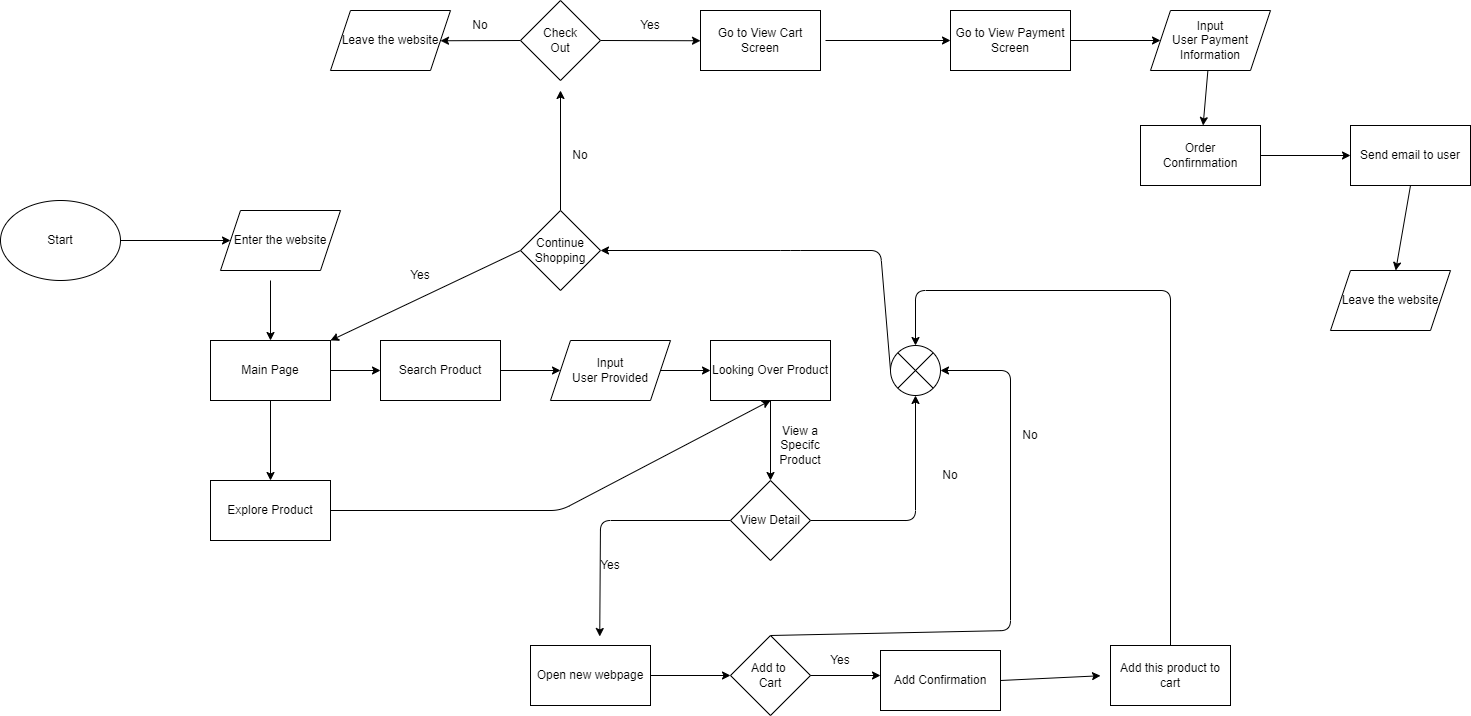

The diagram above was exported from draw.io. Its source (the exported page's mxGraphModel, read from the mxfile embedded in the PNG):
<mxGraphModel dx="1574" dy="1713" grid="1" gridSize="10" guides="1" tooltips="1" connect="1" arrows="1" fold="1" page="1" pageScale="1" pageWidth="850" pageHeight="1100" math="0" shadow="0">
  <root>
    <mxCell id="0" />
    <mxCell id="1" parent="0" />
    <mxCell id="3" value="Main Page" style="rounded=0;whiteSpace=wrap;html=1;" parent="1" vertex="1">
      <mxGeometry x="10" y="130" width="120" height="60" as="geometry" />
    </mxCell>
    <mxCell id="4" value="" style="endArrow=classic;html=1;exitX=0.5;exitY=1;exitDx=0;exitDy=0;entryX=0.5;entryY=0;entryDx=0;entryDy=0;" parent="1" target="3" edge="1">
      <mxGeometry width="50" height="50" relative="1" as="geometry">
        <mxPoint x="70" y="70" as="sourcePoint" />
        <mxPoint x="270" y="210" as="targetPoint" />
      </mxGeometry>
    </mxCell>
    <mxCell id="6" value="Explore Product" style="rounded=0;whiteSpace=wrap;html=1;" parent="1" vertex="1">
      <mxGeometry x="10" y="270" width="120" height="60" as="geometry" />
    </mxCell>
    <mxCell id="92" style="edgeStyle=none;html=1;exitX=1;exitY=0.5;exitDx=0;exitDy=0;" parent="1" source="7" target="91" edge="1">
      <mxGeometry relative="1" as="geometry" />
    </mxCell>
    <mxCell id="7" value="Search Product" style="rounded=0;whiteSpace=wrap;html=1;" parent="1" vertex="1">
      <mxGeometry x="180" y="130" width="120" height="60" as="geometry" />
    </mxCell>
    <mxCell id="8" value="" style="endArrow=classic;html=1;exitX=0.5;exitY=1;exitDx=0;exitDy=0;entryX=0.5;entryY=0;entryDx=0;entryDy=0;" parent="1" source="3" target="6" edge="1">
      <mxGeometry width="50" height="50" relative="1" as="geometry">
        <mxPoint x="360" y="340" as="sourcePoint" />
        <mxPoint x="410" y="290" as="targetPoint" />
      </mxGeometry>
    </mxCell>
    <mxCell id="9" value="" style="endArrow=classic;html=1;exitX=1;exitY=0.5;exitDx=0;exitDy=0;entryX=0;entryY=0.5;entryDx=0;entryDy=0;" parent="1" source="3" target="7" edge="1">
      <mxGeometry width="50" height="50" relative="1" as="geometry">
        <mxPoint x="340" y="320" as="sourcePoint" />
        <mxPoint x="410" y="290" as="targetPoint" />
      </mxGeometry>
    </mxCell>
    <mxCell id="10" value="Looking Over Product" style="rounded=0;whiteSpace=wrap;html=1;" parent="1" vertex="1">
      <mxGeometry x="510" y="130" width="120" height="60" as="geometry" />
    </mxCell>
    <mxCell id="17" value="" style="endArrow=classic;html=1;exitX=1;exitY=0.5;exitDx=0;exitDy=0;entryX=0.5;entryY=1;entryDx=0;entryDy=0;" parent="1" source="6" target="10" edge="1">
      <mxGeometry width="50" height="50" relative="1" as="geometry">
        <mxPoint x="390" y="330" as="sourcePoint" />
        <mxPoint x="440" y="280" as="targetPoint" />
        <Array as="points">
          <mxPoint x="360" y="300" />
        </Array>
      </mxGeometry>
    </mxCell>
    <mxCell id="20" value="" style="endArrow=classic;html=1;exitX=0.5;exitY=1;exitDx=0;exitDy=0;entryX=0;entryY=1;entryDx=0;entryDy=0;" parent="1" source="10" target="30" edge="1">
      <mxGeometry width="50" height="50" relative="1" as="geometry">
        <mxPoint x="390" y="330" as="sourcePoint" />
        <mxPoint x="570" y="290" as="targetPoint" />
      </mxGeometry>
    </mxCell>
    <mxCell id="49" style="edgeStyle=none;html=1;exitX=0.5;exitY=0;exitDx=0;exitDy=0;entryX=1;entryY=0.5;entryDx=0;entryDy=0;" parent="1" source="22" target="58" edge="1">
      <mxGeometry relative="1" as="geometry">
        <mxPoint x="630" y="160.00000000000023" as="targetPoint" />
        <Array as="points">
          <mxPoint x="810" y="420" />
          <mxPoint x="810" y="160" />
        </Array>
      </mxGeometry>
    </mxCell>
    <mxCell id="22" value="Add to &lt;br&gt;Cart" style="rhombus;whiteSpace=wrap;html=1;" parent="1" vertex="1">
      <mxGeometry x="530" y="425" width="80" height="80" as="geometry" />
    </mxCell>
    <mxCell id="27" value="" style="endArrow=classic;html=1;entryX=0;entryY=0.5;entryDx=0;entryDy=0;exitX=1;exitY=0.5;exitDx=0;exitDy=0;" parent="1" source="22" edge="1">
      <mxGeometry width="50" height="50" relative="1" as="geometry">
        <mxPoint x="570" y="535" as="sourcePoint" />
        <mxPoint x="680" y="465" as="targetPoint" />
      </mxGeometry>
    </mxCell>
    <mxCell id="30" value="View a Specifc Product" style="text;html=1;strokeColor=none;fillColor=none;align=center;verticalAlign=middle;whiteSpace=wrap;rounded=0;" parent="1" vertex="1">
      <mxGeometry x="570" y="200" width="60" height="70" as="geometry" />
    </mxCell>
    <mxCell id="31" value="Yes" style="text;html=1;strokeColor=none;fillColor=none;align=center;verticalAlign=middle;whiteSpace=wrap;rounded=0;" parent="1" vertex="1">
      <mxGeometry x="610" y="435" width="60" height="30" as="geometry" />
    </mxCell>
    <mxCell id="54" style="edgeStyle=none;html=1;exitX=1;exitY=0.5;exitDx=0;exitDy=0;" parent="1" source="82" edge="1">
      <mxGeometry relative="1" as="geometry">
        <mxPoint x="900" y="465.25" as="targetPoint" />
        <mxPoint x="810" y="465" as="sourcePoint" />
      </mxGeometry>
    </mxCell>
    <mxCell id="42" style="edgeStyle=none;html=1;exitX=0;exitY=0.5;exitDx=0;exitDy=0;entryX=0.577;entryY=-0.15;entryDx=0;entryDy=0;entryPerimeter=0;" parent="1" source="38" target="46" edge="1">
      <mxGeometry relative="1" as="geometry">
        <mxPoint x="400" y="400" as="targetPoint" />
        <Array as="points">
          <mxPoint x="400" y="310" />
        </Array>
      </mxGeometry>
    </mxCell>
    <mxCell id="62" style="edgeStyle=none;html=1;exitX=1;exitY=0.5;exitDx=0;exitDy=0;entryX=0.5;entryY=1;entryDx=0;entryDy=0;" parent="1" source="38" target="58" edge="1">
      <mxGeometry relative="1" as="geometry">
        <Array as="points">
          <mxPoint x="715" y="310" />
        </Array>
      </mxGeometry>
    </mxCell>
    <mxCell id="38" value="View Detail" style="rhombus;whiteSpace=wrap;html=1;" parent="1" vertex="1">
      <mxGeometry x="530" y="270" width="80" height="80" as="geometry" />
    </mxCell>
    <mxCell id="39" value="&lt;span&gt;Enter the website&lt;/span&gt;" style="shape=parallelogram;perimeter=parallelogramPerimeter;whiteSpace=wrap;html=1;fixedSize=1;" parent="1" vertex="1">
      <mxGeometry x="20" width="120" height="60" as="geometry" />
    </mxCell>
    <mxCell id="40" value="Start" style="ellipse;whiteSpace=wrap;html=1;" parent="1" vertex="1">
      <mxGeometry x="-200" y="-10" width="120" height="80" as="geometry" />
    </mxCell>
    <mxCell id="41" value="" style="endArrow=classic;html=1;entryX=0;entryY=0.5;entryDx=0;entryDy=0;exitX=1;exitY=0.5;exitDx=0;exitDy=0;" parent="1" source="40" target="39" edge="1">
      <mxGeometry width="50" height="50" relative="1" as="geometry">
        <mxPoint x="20" y="400" as="sourcePoint" />
        <mxPoint x="70" y="350" as="targetPoint" />
      </mxGeometry>
    </mxCell>
    <mxCell id="44" value="Yes" style="text;html=1;strokeColor=none;fillColor=none;align=center;verticalAlign=middle;whiteSpace=wrap;rounded=0;" parent="1" vertex="1">
      <mxGeometry x="380" y="340" width="60" height="30" as="geometry" />
    </mxCell>
    <mxCell id="48" style="edgeStyle=none;html=1;exitX=1;exitY=0.5;exitDx=0;exitDy=0;entryX=0;entryY=0.5;entryDx=0;entryDy=0;" parent="1" source="46" target="22" edge="1">
      <mxGeometry relative="1" as="geometry" />
    </mxCell>
    <mxCell id="46" value="Open new webpage" style="rounded=0;whiteSpace=wrap;html=1;" parent="1" vertex="1">
      <mxGeometry x="330" y="435" width="120" height="60" as="geometry" />
    </mxCell>
    <mxCell id="51" value="No" style="text;html=1;strokeColor=none;fillColor=none;align=center;verticalAlign=middle;whiteSpace=wrap;rounded=0;" parent="1" vertex="1">
      <mxGeometry x="800" y="210" width="60" height="30" as="geometry" />
    </mxCell>
    <mxCell id="53" value="No" style="text;html=1;strokeColor=none;fillColor=none;align=center;verticalAlign=middle;whiteSpace=wrap;rounded=0;" parent="1" vertex="1">
      <mxGeometry x="720" y="250" width="60" height="30" as="geometry" />
    </mxCell>
    <mxCell id="61" style="edgeStyle=none;html=1;exitX=0.5;exitY=0;exitDx=0;exitDy=0;entryX=0.5;entryY=0;entryDx=0;entryDy=0;" parent="1" source="55" target="58" edge="1">
      <mxGeometry relative="1" as="geometry">
        <Array as="points">
          <mxPoint x="970" y="80" />
          <mxPoint x="715" y="80" />
        </Array>
      </mxGeometry>
    </mxCell>
    <mxCell id="55" value="Add this product to cart" style="rounded=0;whiteSpace=wrap;html=1;" parent="1" vertex="1">
      <mxGeometry x="910" y="435" width="120" height="60" as="geometry" />
    </mxCell>
    <mxCell id="63" style="edgeStyle=none;html=1;exitX=0;exitY=0.5;exitDx=0;exitDy=0;" parent="1" source="58" edge="1">
      <mxGeometry relative="1" as="geometry">
        <mxPoint x="400" y="40" as="targetPoint" />
        <Array as="points">
          <mxPoint x="680" y="40" />
          <mxPoint x="590" y="40" />
        </Array>
      </mxGeometry>
    </mxCell>
    <mxCell id="58" value="" style="shape=sumEllipse;perimeter=ellipsePerimeter;whiteSpace=wrap;html=1;backgroundOutline=1;" parent="1" vertex="1">
      <mxGeometry x="690" y="135" width="50" height="50" as="geometry" />
    </mxCell>
    <mxCell id="66" style="edgeStyle=none;html=1;exitX=0;exitY=0.5;exitDx=0;exitDy=0;entryX=1;entryY=0;entryDx=0;entryDy=0;" parent="1" source="64" target="3" edge="1">
      <mxGeometry relative="1" as="geometry" />
    </mxCell>
    <mxCell id="72" style="edgeStyle=none;html=1;exitX=0.5;exitY=0;exitDx=0;exitDy=0;" parent="1" source="64" edge="1">
      <mxGeometry relative="1" as="geometry">
        <mxPoint x="360" y="-120" as="targetPoint" />
      </mxGeometry>
    </mxCell>
    <mxCell id="64" value="Continue&lt;br&gt;Shopping" style="rhombus;whiteSpace=wrap;html=1;" parent="1" vertex="1">
      <mxGeometry x="320" width="80" height="80" as="geometry" />
    </mxCell>
    <mxCell id="67" value="Yes" style="text;html=1;strokeColor=none;fillColor=none;align=center;verticalAlign=middle;whiteSpace=wrap;rounded=0;" parent="1" vertex="1">
      <mxGeometry x="190" y="50" width="60" height="30" as="geometry" />
    </mxCell>
    <mxCell id="68" value="No" style="text;html=1;strokeColor=none;fillColor=none;align=center;verticalAlign=middle;whiteSpace=wrap;rounded=0;" parent="1" vertex="1">
      <mxGeometry x="350" y="-70" width="60" height="30" as="geometry" />
    </mxCell>
    <mxCell id="76" style="edgeStyle=none;html=1;exitX=0;exitY=0.5;exitDx=0;exitDy=0;" parent="1" source="74" edge="1">
      <mxGeometry relative="1" as="geometry">
        <mxPoint x="240" y="-169.75" as="targetPoint" />
      </mxGeometry>
    </mxCell>
    <mxCell id="79" style="edgeStyle=none;html=1;exitX=1;exitY=0.5;exitDx=0;exitDy=0;" parent="1" source="74" edge="1">
      <mxGeometry relative="1" as="geometry">
        <mxPoint x="500" y="-169.75" as="targetPoint" />
      </mxGeometry>
    </mxCell>
    <mxCell id="74" value="Check&lt;br&gt;Out" style="rhombus;whiteSpace=wrap;html=1;" parent="1" vertex="1">
      <mxGeometry x="320" y="-210" width="80" height="80" as="geometry" />
    </mxCell>
    <mxCell id="77" value="No" style="text;html=1;strokeColor=none;fillColor=none;align=center;verticalAlign=middle;whiteSpace=wrap;rounded=0;" parent="1" vertex="1">
      <mxGeometry x="250" y="-200" width="60" height="30" as="geometry" />
    </mxCell>
    <mxCell id="80" value="Yes" style="text;html=1;strokeColor=none;fillColor=none;align=center;verticalAlign=middle;whiteSpace=wrap;rounded=0;" parent="1" vertex="1">
      <mxGeometry x="420" y="-200" width="60" height="30" as="geometry" />
    </mxCell>
    <mxCell id="81" value="Leave the website" style="shape=parallelogram;perimeter=parallelogramPerimeter;whiteSpace=wrap;html=1;fixedSize=1;" parent="1" vertex="1">
      <mxGeometry x="130" y="-200" width="120" height="60" as="geometry" />
    </mxCell>
    <mxCell id="82" value="&lt;span&gt;Add Confirmation&lt;/span&gt;" style="rounded=0;whiteSpace=wrap;html=1;" parent="1" vertex="1">
      <mxGeometry x="680" y="440" width="120" height="60" as="geometry" />
    </mxCell>
    <mxCell id="86" style="edgeStyle=none;html=1;exitX=1;exitY=0.5;exitDx=0;exitDy=0;" parent="1" target="87" edge="1">
      <mxGeometry relative="1" as="geometry">
        <mxPoint x="730" y="-169.75" as="targetPoint" />
        <mxPoint x="625" y="-169.99999999999977" as="sourcePoint" />
      </mxGeometry>
    </mxCell>
    <mxCell id="95" style="edgeStyle=none;html=1;exitX=1;exitY=0.5;exitDx=0;exitDy=0;entryX=0;entryY=0.5;entryDx=0;entryDy=0;" parent="1" source="87" target="94" edge="1">
      <mxGeometry relative="1" as="geometry" />
    </mxCell>
    <mxCell id="87" value="&lt;span&gt;Go to View Payment Screen&lt;/span&gt;" style="rounded=0;whiteSpace=wrap;html=1;" parent="1" vertex="1">
      <mxGeometry x="750" y="-200" width="120" height="60" as="geometry" />
    </mxCell>
    <mxCell id="88" value="&lt;span&gt;Go to View Cart Screen&lt;/span&gt;" style="rounded=0;whiteSpace=wrap;html=1;" parent="1" vertex="1">
      <mxGeometry x="500" y="-200" width="120" height="60" as="geometry" />
    </mxCell>
    <mxCell id="93" style="edgeStyle=none;html=1;exitX=1;exitY=0.5;exitDx=0;exitDy=0;entryX=0;entryY=0.5;entryDx=0;entryDy=0;" parent="1" source="91" target="10" edge="1">
      <mxGeometry relative="1" as="geometry" />
    </mxCell>
    <mxCell id="91" value="&lt;span&gt;Input&lt;/span&gt;&lt;br&gt;&lt;span&gt;User Provided&lt;/span&gt;" style="shape=parallelogram;perimeter=parallelogramPerimeter;whiteSpace=wrap;html=1;fixedSize=1;" parent="1" vertex="1">
      <mxGeometry x="350" y="130" width="120" height="60" as="geometry" />
    </mxCell>
    <mxCell id="98" value="" style="edgeStyle=none;html=1;" parent="1" source="94" target="96" edge="1">
      <mxGeometry relative="1" as="geometry" />
    </mxCell>
    <mxCell id="94" value="Input&lt;br&gt;User Payment&lt;br&gt;Information" style="shape=parallelogram;perimeter=parallelogramPerimeter;whiteSpace=wrap;html=1;fixedSize=1;" parent="1" vertex="1">
      <mxGeometry x="950" y="-200" width="120" height="60" as="geometry" />
    </mxCell>
    <mxCell id="99" style="edgeStyle=none;html=1;exitX=1;exitY=0.5;exitDx=0;exitDy=0;entryX=0;entryY=0.5;entryDx=0;entryDy=0;" parent="1" source="96" target="97" edge="1">
      <mxGeometry relative="1" as="geometry" />
    </mxCell>
    <mxCell id="96" value="Order&lt;br&gt;Confirnmation" style="rounded=0;whiteSpace=wrap;html=1;" parent="1" vertex="1">
      <mxGeometry x="940" y="-85" width="120" height="60" as="geometry" />
    </mxCell>
    <mxCell id="101" style="edgeStyle=none;html=1;exitX=0.5;exitY=1;exitDx=0;exitDy=0;" parent="1" source="97" target="100" edge="1">
      <mxGeometry relative="1" as="geometry" />
    </mxCell>
    <mxCell id="97" value="Send email to user" style="rounded=0;whiteSpace=wrap;html=1;" parent="1" vertex="1">
      <mxGeometry x="1150" y="-85" width="120" height="60" as="geometry" />
    </mxCell>
    <mxCell id="100" value="Leave the website" style="shape=parallelogram;perimeter=parallelogramPerimeter;whiteSpace=wrap;html=1;fixedSize=1;" parent="1" vertex="1">
      <mxGeometry x="1130" y="60" width="120" height="60" as="geometry" />
    </mxCell>
  </root>
</mxGraphModel>